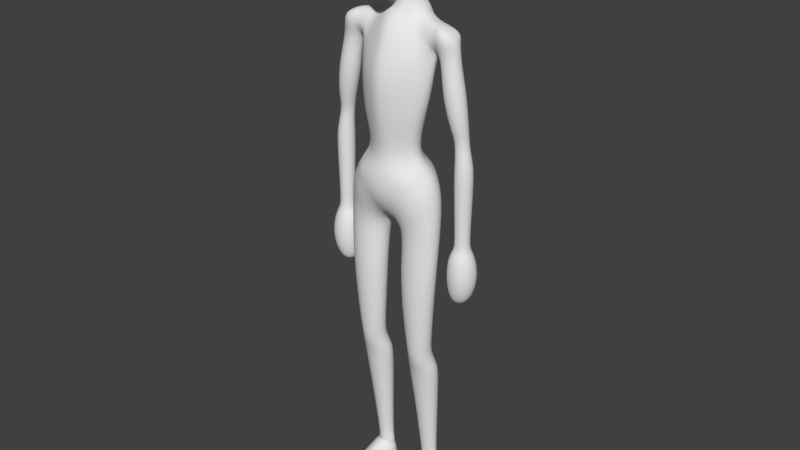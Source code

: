 # Source: human.blend  (saved by Blender 2.79.0; exported with 4.5.12 LTS)
import bpy
from mathutils import Matrix  # noqa: F401  (used for matrix-valued properties, if any)

bpy.ops.wm.read_factory_settings(use_empty=True)
scene = bpy.context.scene
scene.name = 'Scene'

# ---- collections
col_collection_1 = bpy.data.collections.new('Collection 1'); scene.collection.children.link(col_collection_1)

# ---- world
world_world = bpy.data.worlds.new('World'); scene.world = world_world
world_world.color = (0.05088, 0.05088, 0.05088)
world_world.use_sun_shadow = False
world_world.sun_shadow_jitter_overblur = 0.0
world_world.cycles.sampling_method = 'MANUAL'

# ---- meshes
me_cylinder = bpy.data.meshes.new('Cylinder')
me_cylinder.from_pydata([(0.0, 0.4573, 12.57), (0.0, 0.4941, 13.32), (-0.2996, 0.3644, 12.57), (-0.7178, -0.1693, 13.11), (-0.519, 0.1385, 12.56), (-0.6556, -0.5895, 13.11), (-0.5639, 0.191, 12.82), (-0.5098, -0.7624, 13.11), (-0.3255, 0.4752, 12.82), (0.0, -0.8578, 13.1), (0.0, 0.5793, 12.82), (0.0, 0.5681, 13.04), (0.0, -0.9, 12.83), (0.0, -0.7457, 13.4), (-0.4729, -0.8094, 12.84), (-0.4451, -0.6604, 13.4), (-0.6028, -0.6604, 12.82), (-0.6316, -0.4686, 13.38), (-0.6496, -0.1972, 12.82), (-0.6928, -0.1305, 13.37), (-0.3255, 0.4661, 13.04), (-0.5214, 0.1757, 13.32), (-0.5639, 0.2074, 13.04), (-0.301, 0.4088, 13.32), (0.0, -0.915, 12.6), (-0.4417, -0.8421, 12.6), (-0.5599, -0.703, 12.6), (-0.5743, -0.2251, 12.6), (0.0, 0.3291, 12.43), (-0.2571, 0.2477, 12.43), (-0.4453, 0.1139, 12.42), (0.0, -0.9122, 12.39), (-0.3844, -0.8342, 12.39), (-0.4941, -0.7037, 12.43), (-0.506, -0.2467, 12.43), (0.0, 0.2464, 12.29), (-0.19, 0.1825, 12.29), (-0.329, 0.06843, 12.3), (0.0, -0.8828, 12.16), (-0.3286, -0.8089, 12.19), (-0.4146, -0.6713, 12.23), (-0.3799, -0.2971, 12.24), (0.0, 0.2607, 12.21), (-0.1598, 0.2209, 12.21), (-0.2428, 0.1344, 12.21), (-0.293, -0.1583, 11.74), (-0.1824, -0.2023, 11.94), (-0.2545, -0.09306, 12.03), (-0.3043, -0.1345, 12.17), (0.0, 0.3172, 13.56), (0.0, -0.5633, 13.6), (-0.3285, -0.5064, 13.59), (-0.4762, -0.3206, 13.6), (-0.5249, -0.108, 13.6), (-0.3891, 0.1046, 13.56), (-0.2247, 0.2602, 13.56), (0.0, 0.1329, 13.71), (0.0, -0.2234, 13.71), (-0.1541, -0.1996, 13.71), (-0.2494, -0.1343, 13.71), (-0.288, -0.04526, 13.71), (-0.2494, 0.04383, 13.71), (-0.144, 0.1091, 13.71), (0.0, -0.0546, 13.75), (-0.1802, -0.05083, 13.74), (0.0, -0.833, 11.93), (-0.2359, -0.7699, 12.0), (-0.3171, -0.613, 12.1), (0.0, -0.6633, 11.84), (-0.1588, -0.5903, 11.94), (-0.2531, -0.4831, 12.06), (0.0, -0.4199, 11.83), (-0.1522, -0.3305, 11.92), (-0.2449, -0.3358, 12.01), (-0.3488, -0.3453, 12.14), (-0.312, -0.3371, 12.1), (-0.2902, -0.3055, 12.06), (-0.3156, -0.2405, 12.15), (0.0, 0.3323, 12.11), (-0.1598, 0.2935, 12.1), (-0.248, 0.2027, 12.08), (0.0, 0.3969, 12.0), (-0.1598, 0.3581, 11.99), (-0.2515, 0.2343, 11.96), (-0.2128, -0.05822, 11.94), (0.0, 0.4535, 11.88), (-0.2015, 0.3983, 11.86), (-0.3173, 0.2053, 11.8), (0.0, 0.5663, 11.37), (-0.2838, 0.4898, 11.42), (-0.5355, 0.3339, 11.48), (0.0, 0.4254, 10.72), (-0.3182, 0.3862, 10.73), (-0.646, 0.2777, 10.75), (0.0, 0.213, 9.944), (-0.2918, 0.1739, 9.937), (-0.5917, 0.05536, 9.937), (0.0, 0.103, 9.384), (-0.257, 0.0632, 9.391), (-0.4913, -0.03387, 9.376), (0.002194, 0.2697, 8.759), (-0.1529, 0.2299, 8.759), (-0.3303, 0.0984, 8.756), (0.002194, 0.3868, 8.465), (-0.1459, 0.3479, 8.457), (-0.3272, 0.1931, 8.439), (0.0, 0.5242, 8.159), (-0.31, 0.48, 8.194), (-0.5287, 0.3948, 8.224), (-0.4693, 0.1092, 11.64), (-0.325, -0.0727, 11.72), (-0.4779, -0.1027, 11.57), (-1.594, 0.1086, 9.179), (-1.568, 0.1023, 9.502), (-1.466, 0.1083, 9.162), (-1.402, 0.1019, 9.479), (-1.376, 0.01683, 9.149), (-1.285, -0.01697, 9.463), (-1.377, -0.1121, 9.149), (-1.285, -0.1847, 9.463), (-1.467, -0.2031, 9.162), (-1.403, -0.303, 9.479), (-1.595, -0.2028, 9.18), (-1.569, -0.3026, 9.502), (-1.685, -0.1114, 9.192), (-1.686, -0.1837, 9.518), (-1.685, 0.01761, 9.192), (-1.686, -0.01596, 9.518), (-1.48, 0.1212, 10.09), (-1.278, 0.1207, 10.06), (-1.136, -0.02341, 10.04), (-1.137, -0.2267, 10.04), (-1.28, -0.3701, 10.06), (-1.481, -0.3696, 10.09), (-1.623, -0.2255, 10.11), (-1.623, -0.02219, 10.11), (-1.368, 0.0987, 10.66), (-1.197, 0.09827, 10.64), (-1.077, -0.02415, 10.62), (-1.077, -0.1968, 10.62), (-1.198, -0.3187, 10.64), (-1.369, -0.3182, 10.66), (-1.49, -0.1958, 10.68), (-1.49, -0.02311, 10.68), (-1.304, 0.09762, 10.91), (-1.134, 0.09719, 10.89), (-1.005, -0.02459, 10.85), (-1.005, -0.1964, 10.85), (-1.135, -0.3176, 10.89), (-1.305, -0.3172, 10.91), (-1.464, -0.1954, 10.99), (-1.464, -0.02356, 10.99), (-1.426, -0.2069, 11.21), (-1.425, -0.03514, 11.21), (-1.257, -0.2069, 11.37), (-1.256, -0.03514, 11.37), (-0.9952, -0.1778, 11.46), (-0.9948, -0.005955, 11.46), (-0.7441, -0.1682, 11.46), (-0.7441, 0.05502, 11.46), (-1.113, 0.221, 11.11), (-1.304, 0.1883, 11.13), (-1.109, 0.2337, 11.32), (-1.296, 0.1183, 11.32), (-1.135, -0.4038, 11.16), (-1.305, -0.3823, 11.18), (-1.122, -0.354, 11.36), (-1.289, -0.301, 11.32), (0.0, 0.5277, 11.68), (-0.2112, 0.4576, 11.66), (-0.3916, 0.3651, 11.65), (-0.75, 0.2867, 11.38), (-0.9464, -0.02459, 10.88), (-0.9296, -0.2024, 10.87), (-0.8995, -0.02341, 10.75), (-0.9046, -0.1964, 10.76), (-0.898, -0.2635, 10.4), (-0.853, -0.06352, 10.41), (-0.8476, -0.2963, 9.941), (-0.8077, -0.09729, 9.955), (-0.7022, -0.3682, 9.362), (-0.6891, -0.1548, 9.367), (0.0, 0.2946, 10.33), (-0.3074, 0.2559, 10.34), (-0.6283, 0.1409, 10.35), (-0.7916, 0.2686, 11.08), (-0.9319, 0.1306, 10.89), (-0.5729, -0.3682, 8.761), (-0.5598, -0.1548, 8.766), (-0.6906, -0.3682, 8.519), (-0.6775, -0.1548, 8.524), (-0.8557, -0.3682, 8.327), (-0.8859, -0.05613, 8.298), (0.0, -0.3249, 11.69), (-0.2054, -0.2766, 11.71), (-0.3362, -0.2182, 11.54), (0.0, -0.4172, 11.52), (-0.2062, -0.3611, 11.53), (-0.3618, -0.3768, 11.36), (0.0, -0.5509, 11.39), (-0.2062, -0.4769, 11.37), (-0.4118, -0.4762, 11.16), (0.0, -0.6549, 11.19), (-0.2062, -0.5786, 11.18), (-0.5021, -0.6106, 10.76), (0.0, -0.7847, 10.84), (-0.2062, -0.7088, 10.84), (-0.5233, -0.6758, 10.39), (0.0, -0.8888, 10.42), (-0.2276, -0.8193, 10.41), (-0.5707, -0.2457, 11.34), (-0.6452, -0.3353, 11.15), (-0.7248, -0.4552, 10.79), (-0.7284, -0.4921, 10.37), (-0.5233, -0.68, 9.928), (0.0, -0.8951, 9.944), (-0.2276, -0.8248, 9.938), (-0.7284, -0.4955, 9.925), (-0.5233, -0.6269, 9.364), (0.0, -0.842, 9.379), (-0.2276, -0.7717, 9.374), (-0.6506, -0.5061, 9.359), (-0.3683, -0.5931, 8.822), (0.0, -0.7301, 8.797), (-0.2334, -0.6703, 8.805), (-0.5132, -0.4749, 8.813), (-0.3683, -0.6331, 8.482), (0.0, -0.7701, 8.457), (-0.2334, -0.7104, 8.465), (-0.5614, -0.5149, 8.506), (-0.5635, -0.7299, 8.206), (0.0, -0.8829, 8.136), (-0.3259, -0.851, 8.195), (-0.7039, -0.5661, 8.246), (-1.62, 0.1144, 8.948), (-1.487, 0.1141, 8.93), (-1.394, 0.01923, 8.917), (-1.394, -0.1146, 8.917), (-1.488, -0.2089, 8.93), (-1.62, -0.2086, 8.948), (-1.714, -0.1138, 8.961), (-1.714, 0.02003, 8.961), (-1.664, 0.1369, 8.703), (-1.512, 0.1365, 8.688), (-1.405, 0.02847, 8.678), (-1.406, -0.1239, 8.678), (-1.513, -0.2314, 8.689), (-1.665, -0.2311, 8.704), (-1.772, -0.123, 8.714), (-1.771, 0.02939, 8.714), (-1.7, 0.1688, 8.381), (-1.522, 0.1683, 8.363), (-1.397, 0.04159, 8.351), (-1.397, -0.1372, 8.351), (-1.523, -0.2633, 8.363), (-1.701, -0.2629, 8.381), (-1.827, -0.1361, 8.393), (-1.826, 0.04266, 8.393), (-1.675, 0.1173, 6.984), (-1.538, 0.117, 6.979), (-1.442, 0.02042, 6.975), (-1.443, -0.1158, 6.975), (-1.539, -0.2119, 6.979), (-1.675, -0.2115, 6.984), (-1.771, -0.115, 6.988), (-1.771, 0.02124, 6.988), (-1.689, 0.1261, 6.705), (-1.545, 0.1258, 6.7), (-1.444, 0.02404, 6.696), (-1.444, -0.1194, 6.696), (-1.546, -0.2207, 6.7), (-1.689, -0.2203, 6.705), (-1.791, -0.1186, 6.709), (-1.79, 0.0249, 6.709), (-0.3358, -0.2, 4.305), (-0.3928, -0.1698, 3.848), (-0.5294, -0.04557, 4.305), (-0.5535, 0.01259, 3.848), (-0.8022, -0.04636, 4.305), (-0.78, 0.01192, 3.848), (-0.4979, -0.005615, 5.786), (-0.2443, -0.2099, 5.75), (-0.392, -0.3517, 3.848), (-0.3348, -0.4191, 4.305), (-0.5516, -0.541, 3.791), (-0.527, -0.5746, 4.305), (-0.778, -0.5417, 3.791), (-0.7998, -0.5754, 4.305), (-0.9387, -0.3533, 3.848), (-0.9934, -0.421, 4.305), (-0.9396, -0.1714, 3.848), (-0.9944, -0.2019, 4.305), (-0.8551, -0.006669, 5.838), (-0.243, -0.4998, 5.75), (-0.4947, -0.7056, 5.786), (-0.852, -0.7066, 5.837), (-1.106, -0.5024, 5.874), (-1.107, -0.2124, 5.874), (-0.5054, 0.09734, 6.822), (-0.2511, -0.1084, 6.662), (-0.9219, 0.09628, 7.102), (-0.2499, -0.4004, 6.661), (-0.5023, -0.6077, 6.821), (-0.9188, -0.5881, 7.101), (-1.159, -0.403, 7.341), (-1.161, -0.111, 7.342), (-0.5187, 0.3056, 7.275), (-0.1956, -0.02129, 6.985), (-0.8052, 0.2741, 7.606), (-0.1943, -0.4852, 6.984), (-0.5155, -0.7262, 7.276), (-0.8022, -0.738, 7.614), (-1.061, -0.4781, 7.978), (-1.062, -0.03813, 7.98), (-0.2855, -0.01717, 3.51), (-0.5094, 0.1051, 3.575), (-0.8249, 0.1042, 3.575), (-0.2844, -0.2285, 3.469), (-0.5067, -0.4016, 3.407), (-0.8221, -0.4025, 3.407), (-1.046, -0.2307, 3.469), (-1.047, -0.01937, 3.51), (-0.3133, 0.05465, 3.135), (-0.5209, 0.2528, 3.196), (-0.8133, 0.252, 3.196), (-0.3123, -0.1665, 3.091), (-0.5183, -0.3316, 3.062), (-0.8107, -0.3325, 3.062), (-1.018, -0.1686, 3.09), (-1.019, 0.05261, 3.135), (-0.4952, 0.206, 0.8197), (-0.5919, 0.3072, 0.8508), (-0.7412, 0.3067, 0.8507), (-0.4946, 0.09298, 0.797), (-0.579, -0.01725, 0.7973), (-0.7511, -0.01774, 0.7972), (-0.8343, 0.09194, 0.7968), (-0.8349, 0.2049, 0.8195), (-0.4372, 0.2211, 0.5549), (-0.5919, 0.3249, 0.5691), (-0.7413, 0.3245, 0.5691), (-0.4366, 0.1067, 0.5542), (-0.5906, -0.003996, 0.6284), (-0.7399, -0.004432, 0.6284), (-0.8993, 0.1056, 0.5629), (-0.8999, 0.22, 0.5636), (-0.4374, -0.4129, 0.3412), (-0.608, -0.5206, 0.4301), (-0.7642, -0.5211, 0.4301), (-0.9177, -0.406, 0.3616), (-0.4355, -0.6885, 0.2187), (-0.6095, -0.7827, 0.2979), (-0.7947, -0.7758, 0.2994), (-0.9345, -0.729, 0.2224), (-0.3827, -0.9139, 0.1802), (-0.5891, -0.9849, 0.1775), (-0.7796, -1.009, 0.1907), (-0.9395, -0.9411, 0.1499), (-0.3671, -0.9346, 0.04212), (-0.581, -1.018, 0.03781), (-0.7947, -1.033, 0.0347), (-0.943, -0.9079, 0.03001), (-0.6094, 0.3206, 0.3224), (-0.7655, 0.3201, 0.3224), (-0.9313, 0.2109, 0.3167), (-0.6094, 0.4249, 0.1522), (-0.7655, 0.4244, 0.1522), (-0.9731, 0.2363, 0.1505), (-0.6094, 0.4152, 0.0428), (-0.7655, 0.4147, 0.04281), (-1.004, 0.2266, 0.04719), (-0.288, -0.7103, 0.1881), (-0.2723, -0.731, 0.04999), (-0.2622, -0.3891, 0.2065), (-0.2466, -0.4098, 0.06844), (-0.2716, -0.09177, 0.197), (-0.2559, -0.1125, 0.0589), (-0.3591, 0.2624, 0.1667), (-0.3434, 0.2393, 0.04992), (-1.022, -0.06372, 0.1985), (-1.022, -0.07343, 0.0891), (-1.05, -0.3528, 0.2048), (-1.019, -0.3625, 0.08932), (-1.058, -0.6568, 0.1901), (-1.058, -0.6665, 0.08065), (-0.7068, -0.737, 8.024), (-0.2987, -0.8597, 7.685), (0.0, -0.5568, 7.137), (0.0, -0.06597, 7.123), (0.0, -0.8886, 7.676), (-0.2031, 0.4552, 7.442), (-0.4819, 0.5303, 7.845), (0.0, 0.5679, 7.829), (0.0, 0.4012, 7.483), (-0.7799, -0.2965, 11.33), (-0.803, -0.3472, 11.1), (-0.9647, -0.3045, 11.33), (-0.9918, -0.3447, 11.12), (-1.721, 0.2355, 6.55), (-1.487, 0.2349, 6.542), (-1.323, 0.06901, 6.535), (-1.323, -0.165, 6.535), (-1.489, -0.33, 6.542), (-1.723, -0.3294, 6.55), (-1.888, -0.1636, 6.556), (-1.887, 0.07042, 6.556), (-1.775, 0.3026, 6.137), (-1.485, 0.3018, 6.126), (-1.281, 0.09661, 6.118), (-1.282, -0.1929, 6.118), (-1.487, -0.3971, 6.126), (-1.776, -0.3964, 6.137), (-1.98, -0.1912, 6.145), (-1.98, 0.09835, 6.144), (-1.736, 0.2523, 5.72), (-1.488, 0.2517, 5.718), (-1.313, 0.07595, 5.716), (-1.314, -0.172, 5.716), (-1.49, -0.3469, 5.718), (-1.738, -0.3462, 5.72), (-1.912, -0.1705, 5.721), (-1.912, 0.07744, 5.721), (-1.659, 0.139, 5.472), (-1.505, 0.1386, 5.471), (-1.396, 0.02934, 5.47), (-1.397, -0.1248, 5.47), (-1.506, -0.2335, 5.471), (-1.66, -0.2331, 5.472), (-1.769, -0.1239, 5.473), (-1.768, 0.03026, 5.473), (-1.608, 0.02429, 5.413), (-1.549, 0.02414, 5.412), (-1.507, -0.01784, 5.412), (-1.507, -0.07706, 5.412), (-1.549, -0.1188, 5.412), (-1.608, -0.1187, 5.413), (-1.65, -0.07671, 5.413), (-1.65, -0.01748, 5.413)], [], [(10, 0, 2, 8), (22, 6, 18, 3), (11, 10, 8, 20), (5, 16, 14, 7), (20, 8, 6, 22), (3, 18, 16, 5), (19, 3, 5, 17), (23, 20, 22, 21), (17, 5, 7, 15), (21, 22, 3, 19), (1, 11, 20, 23), (15, 7, 9, 13), (7, 14, 12, 9), (18, 27, 26, 16), (16, 26, 25, 14), (8, 2, 4, 6), (6, 4, 27, 18), (14, 25, 24, 12), (27, 34, 33, 26), (4, 30, 34, 27), (2, 29, 30, 4), (25, 32, 31, 24), (26, 33, 32, 25), (0, 28, 29, 2), (34, 41, 40, 33), (29, 36, 37, 30), (32, 39, 38, 31), (30, 37, 41, 34), (28, 35, 36, 29), (33, 40, 39, 32), (36, 43, 44, 37), (37, 44, 48, 41), (35, 42, 43, 36), (39, 66, 65, 38), (40, 67, 66, 39), (23, 55, 49, 1), (13, 50, 51, 15), (19, 53, 54, 21), (15, 51, 52, 17), (21, 54, 55, 23), (17, 52, 53, 19), (54, 61, 62, 55), (52, 59, 60, 53), (50, 57, 58, 51), (55, 62, 56, 49), (53, 60, 61, 54), (51, 58, 59, 52), (57, 63, 64, 58), (58, 64, 60, 59), (60, 64, 62, 61), (56, 62, 64, 63), (66, 69, 68, 65), (67, 70, 69, 66), (69, 72, 71, 68), (40, 41, 74, 67), (75, 76, 73, 70), (70, 73, 72, 69), (67, 74, 75, 70), (72, 46, 45, 194), (47, 46, 73, 76), (72, 73, 46), (47, 76, 77, 48), (48, 77, 41), (76, 75, 77), (74, 77, 75), (41, 77, 74), (42, 78, 79, 43), (43, 79, 80, 44), (78, 81, 82, 79), (79, 82, 83, 80), (44, 80, 47, 48), (80, 83, 84, 47), (71, 72, 194, 193), (47, 84, 46), (82, 81, 85, 86), (83, 82, 86, 87), (86, 85, 168, 169), (87, 86, 169, 170), (89, 88, 91, 92), (90, 89, 92, 93), (92, 91, 182, 183), (93, 92, 183, 184), (95, 94, 97, 98), (96, 95, 98, 99), (98, 97, 100, 101), (99, 98, 101, 102), (101, 100, 103, 104), (102, 101, 104, 105), (104, 103, 106, 107), (105, 104, 107, 108), (84, 83, 87, 110), (110, 87, 109, 111), (112, 113, 115, 114), (114, 115, 117, 116), (116, 117, 119, 118), (118, 119, 121, 120), (120, 121, 123, 122), (122, 123, 125, 124), (119, 117, 130, 131), (124, 125, 127, 126), (126, 127, 113, 112), (124, 126, 241, 240), (135, 134, 142, 143), (125, 123, 133, 134), (121, 119, 131, 132), (127, 125, 134, 135), (117, 115, 129, 130), (123, 121, 132, 133), (113, 127, 135, 128), (115, 113, 128, 129), (138, 137, 145, 146), (133, 132, 140, 141), (131, 130, 138, 139), (129, 128, 136, 137), (128, 135, 143, 136), (134, 133, 141, 142), (132, 131, 139, 140), (130, 129, 137, 138), (153, 155, 163), (143, 142, 150, 151), (141, 140, 148, 149), (139, 138, 146, 147), (137, 136, 144, 145), (136, 143, 151, 144), (142, 141, 149, 150), (140, 139, 147, 148), (151, 150, 152, 153), (153, 152, 154, 155), (155, 154, 156, 157), (157, 156, 158, 159), (159, 158, 111, 109), (145, 144, 161, 160), (160, 161, 163, 162), (149, 148, 164, 165), (165, 164, 166, 167), (155, 157, 162, 163), (156, 154, 167, 166), (152, 165, 167, 154), (152, 150, 149, 165), (161, 144, 151, 153), (169, 168, 88, 89), (170, 169, 89, 90), (171, 162, 157, 159), (159, 109, 90, 171), (90, 109, 87, 170), (147, 146, 172, 173), (173, 172, 174, 175), (175, 174, 177, 176), (176, 177, 179, 178), (178, 179, 181, 180), (183, 182, 94, 95), (184, 183, 95, 96), (177, 174, 93, 184), (96, 179, 177, 184), (99, 181, 179, 96), (160, 162, 171, 185), (160, 185, 186, 145), (172, 146, 145, 186), (93, 186, 185), (174, 172, 186, 93), (93, 185, 171, 90), (180, 181, 188, 187), (187, 188, 190, 189), (189, 190, 192, 191), (105, 190, 188, 102), (102, 188, 181, 99), (108, 192, 190, 105), (46, 84, 110, 45), (193, 194, 197, 196), (194, 45, 195, 197), (111, 195, 45, 110), (196, 197, 200, 199), (197, 195, 198, 200), (199, 200, 203, 202), (200, 198, 201, 203), (202, 203, 206, 205), (203, 201, 204, 206), (205, 206, 209, 208), (206, 204, 207, 209), (201, 198, 210, 211), (111, 210, 198, 195), (204, 201, 211, 212), (207, 204, 212, 213), (207, 213, 217, 214), (208, 209, 216, 215), (209, 207, 214, 216), (214, 217, 221, 218), (215, 216, 220, 219), (216, 214, 218, 220), (218, 221, 225, 222), (219, 220, 224, 223), (220, 218, 222, 224), (222, 225, 229, 226), (223, 224, 228, 227), (224, 222, 226, 228), (226, 229, 233, 230), (227, 228, 232, 231), (228, 226, 230, 232), (187, 225, 221, 180), (189, 229, 225, 187), (191, 233, 229, 189), (241, 234, 242, 249), (114, 116, 236, 235), (120, 122, 239, 238), (126, 112, 234, 241), (112, 114, 235, 234), (116, 118, 237, 236), (122, 124, 240, 239), (118, 120, 238, 237), (244, 245, 253, 252), (239, 240, 248, 247), (237, 238, 246, 245), (235, 236, 244, 243), (240, 241, 249, 248), (238, 239, 247, 246), (236, 237, 245, 244), (234, 235, 243, 242), (256, 257, 265, 264), (242, 243, 251, 250), (249, 242, 250, 257), (247, 248, 256, 255), (245, 246, 254, 253), (243, 244, 252, 251), (248, 249, 257, 256), (246, 247, 255, 254), (261, 262, 270, 269), (254, 255, 263, 262), (252, 253, 261, 260), (250, 251, 259, 258), (257, 250, 258, 265), (255, 256, 264, 263), (253, 254, 262, 261), (251, 252, 260, 259), (192, 108, 308, 313), (259, 260, 268, 267), (264, 265, 273, 272), (262, 263, 271, 270), (260, 261, 269, 268), (258, 259, 267, 266), (265, 258, 266, 273), (263, 264, 272, 271), (293, 281, 299, 301), (297, 296, 304, 305), (285, 283, 293, 294), (278, 291, 297, 292), (277, 276, 274, 275), (279, 278, 276, 277), (283, 274, 281, 293), (294, 293, 301, 302), (275, 274, 283, 282), (289, 287, 295, 296), (281, 280, 298, 299), (282, 283, 285, 284), (274, 276, 280, 281), (295, 294, 302, 303), (284, 285, 287, 286), (276, 278, 292, 280), (298, 300, 308, 306), (286, 287, 289, 288), (296, 295, 303, 304), (284, 286, 319, 318), (288, 289, 291, 290), (291, 289, 296, 297), (280, 292, 300, 298), (290, 291, 278, 279), (287, 285, 294, 295), (292, 297, 305, 300), (191, 192, 313, 312), (302, 301, 309, 310), (305, 304, 312, 313), (304, 303, 311, 312), (299, 298, 306, 307), (301, 299, 307, 309), (303, 302, 310, 311), (300, 305, 313, 308), (321, 316, 324, 329), (279, 277, 315, 316), (286, 288, 320, 319), (290, 279, 316, 321), (275, 282, 317, 314), (288, 290, 321, 320), (277, 275, 314, 315), (282, 284, 318, 317), (326, 327, 335, 334), (319, 320, 328, 327), (317, 318, 326, 325), (315, 314, 322, 323), (320, 321, 329, 328), (318, 319, 327, 326), (314, 317, 325, 322), (316, 315, 323, 324), (336, 337, 345, 344), (322, 325, 333, 330), (324, 323, 331, 332), (329, 324, 332, 337), (327, 328, 336, 335), (325, 326, 334, 333), (323, 322, 330, 331), (328, 329, 337, 336), (340, 339, 338, 341, 342, 343, 344, 345), (334, 335, 343, 342), (330, 333, 341, 338), (332, 331, 339, 340), (337, 332, 340, 345), (335, 336, 344, 343), (333, 334, 342, 341), (331, 330, 338, 339), (343, 344, 349, 348), (342, 343, 348, 347), (341, 342, 347, 346), (348, 349, 353, 352), (347, 348, 352, 351), (346, 347, 351, 350), (352, 353, 357, 356), (351, 352, 356, 355), (350, 351, 355, 354), (356, 357, 361, 360), (355, 356, 360, 359), (354, 355, 359, 358), (345, 340, 363, 364), (340, 339, 362, 363), (364, 363, 366, 367), (363, 362, 365, 366), (367, 366, 369, 370), (366, 365, 368, 369), (354, 358, 372, 371), (371, 372, 374, 373), (373, 374, 376, 375), (354, 371, 350), (373, 346, 350, 371), (346, 373, 375, 341), (375, 376, 378, 377), (377, 338, 341, 375), (377, 365, 362), (377, 362, 338), (362, 339, 338), (365, 377, 378, 368), (367, 370, 380, 379), (379, 380, 382, 381), (381, 382, 384, 383), (367, 379, 364), (379, 344, 364), (364, 344, 345), (344, 379, 381, 349), (349, 381, 383, 353), (357, 353, 383), (357, 383, 384, 361), (372, 384, 382, 374), (372, 358, 361, 384), (358, 359, 360, 361), (374, 382, 380, 376), (376, 380, 370, 378), (369, 368, 378, 370), (307, 388, 387, 309), (309, 387, 386, 310), (310, 386, 385, 311), (311, 385, 191, 312), (385, 230, 233), (233, 191, 385), (232, 230, 385, 386), (231, 232, 386, 389), (387, 389, 386), (107, 391, 108), (108, 391, 308), (308, 391, 390, 306), (306, 390, 388, 307), (392, 391, 107, 106), (390, 393, 388), (390, 391, 392, 393), (180, 221, 217, 178), (178, 217, 213, 176), (176, 213, 212, 175), (161, 153, 163), (211, 210, 394, 395), (394, 210, 158), (111, 158, 210), (175, 212, 395, 173), (212, 211, 395), (395, 394, 396, 397), (164, 397, 396, 166), (166, 396, 156), (156, 396, 394, 158), (173, 397, 147), (395, 397, 173), (147, 397, 164, 148), (273, 266, 398, 405), (271, 272, 404, 403), (269, 270, 402, 401), (267, 268, 400, 399), (272, 273, 405, 404), (270, 271, 403, 402), (268, 269, 401, 400), (266, 267, 399, 398), (399, 400, 408, 407), (404, 405, 413, 412), (402, 403, 411, 410), (400, 401, 409, 408), (398, 399, 407, 406), (405, 398, 406, 413), (403, 404, 412, 411), (401, 402, 410, 409), (413, 406, 414, 421), (411, 412, 420, 419), (409, 410, 418, 417), (407, 408, 416, 415), (412, 413, 421, 420), (410, 411, 419, 418), (408, 409, 417, 416), (406, 407, 415, 414), (416, 417, 425, 424), (414, 415, 423, 422), (421, 414, 422, 429), (419, 420, 428, 427), (417, 418, 426, 425), (415, 416, 424, 423), (420, 421, 429, 428), (418, 419, 427, 426), (428, 429, 437, 436), (426, 427, 435, 434), (424, 425, 433, 432), (422, 423, 431, 430), (429, 422, 430, 437), (427, 428, 436, 435), (425, 426, 434, 433), (423, 424, 432, 431)])
me_cylinder.polygons.foreach_set('use_smooth', [True] * 425)
me_cylinder.use_remesh_preserve_volume = False
me_cylinder.use_remesh_preserve_attributes = False
me_cylinder.use_mirror_vertex_groups = False
me_cylinder.update()
arm_armature = bpy.data.armatures.new('Armature')  # bones are not reproduced

# ---- objects
ob_armature = bpy.data.objects.new('Armature', arm_armature)
ob_cylinder = bpy.data.objects.new('Cylinder', me_cylinder)

# ---- transforms, parenting, visibility, modifiers, constraints
ob_armature.location = (0.0, 0.0, 0.0)
ob_armature.lineart.crease_threshold = 0.0
ob_cylinder.parent = ob_armature
ob_cylinder.location = (0.0, 0.0, 0.0)
ob_cylinder.scale = (0.1437, 0.1437, 0.1437)
ob_cylinder.lineart.crease_threshold = 0.0
_vg = ob_cylinder.vertex_groups.new(name='root')
for _i, _w in zip([97, 100, 101, 102, 103, 104, 105, 106, 107], [0.03877, 0.9579, 0.2645, 0.07369, 0.1902, 0.09966, 0.001574, 0.0568, 0.01787]): _vg.add([_i], _w, 'REPLACE')
_vg = ob_cylinder.vertex_groups.new(name='pelvis')
for _i, _w in zip([91, 92, 93, 94, 95, 96, 97, 98, 99, 101, 102, 172, 173, 174, 175, 176, 177, 178, 179, 180, 181, 182, 183, 184, 187, 188, 189, 190, 201, 202, 203, 204, 205, 206, 207, 208, 209, 212, 213, 214, 215, 216, 217, 218, 219, 220, 221, 222, 223, 224, 225, 226, 227, 228, 229, 231, 232], [0.01689, 0.01455, 0.034, 0.8506, 0.834, 0.7536, 0.9279, 0.9022, 0.8217, 0.03284, 0.08431, 0.00654, 0.00883, 0.07781, 0.08282, 0.2275, 0.2136, 0.6975, 0.7063, 0.7523, 0.7776, 0.1671, 0.1666, 0.2065, 0.1711, 0.1458, 0.05008, 0.0236, 0.008514, 0.02952, 0.01202, 0.09282, 0.1003, 0.09094, 0.2426, 0.2541, 0.2398, 0.07734, 0.2433, 0.7042, 0.665, 0.6927, 0.7027, 0.726, 0.685, 0.7099, 0.7378, 0.2011, 0.2233, 0.2058, 0.192, 0.06585, 0.07946, 0.07161, 0.05918, 0.01012, 0.003013]): _vg.add([_i], _w, 'REPLACE')
_vg = ob_cylinder.vertex_groups.new(name='middle_spine')
for _i, _w in zip([88, 89, 91, 92, 93, 94, 95, 96, 99, 145, 146, 147, 172, 173, 174, 175, 176, 177, 178, 179, 180, 181, 182, 183, 184, 185, 186, 193, 194, 195, 196, 197, 198, 199, 200, 201, 202, 203, 204, 205, 206, 207, 208, 209, 210, 211, 212, 213, 214, 215, 216, 217, 218, 219, 220, 221, 394, 395, 397], [0.1433, 0.09539, 0.7763, 0.7271, 0.3189, 0.1279, 0.1335, 0.1728, 0.01108, 0.004612, 0.05598, 0.05192, 0.1403, 0.1519, 0.3679, 0.4073, 0.5544, 0.5576, 0.1989, 0.1958, 0.04992, 0.03771, 0.7814, 0.7602, 0.6168, 0.0933, 0.1245, 0.04195, 0.01049, 0.03554, 0.1025, 0.07719, 0.133, 0.2029, 0.1798, 0.3953, 0.371, 0.3997, 0.6124, 0.6125, 0.6341, 0.6176, 0.6048, 0.6281, 0.04255, 0.1936, 0.4938, 0.5818, 0.1961, 0.2225, 0.2052, 0.1941, 0.05577, 0.06999, 0.06126, 0.05302, 0.005111, 0.1149, 0.0243]): _vg.add([_i], _w, 'REPLACE')
_vg = ob_cylinder.vertex_groups.new(name='shoulders')
for _i, _w in zip([45, 71, 72, 81, 85, 86, 88, 89, 91, 168, 169, 170, 193, 194, 195, 196, 197, 198, 199, 200, 201, 202, 203, 204, 205, 206, 208, 209, 211], [0.002004, 0.04392, 0.0002243, 0.02005, 0.07706, 0.02617, 0.3874, 0.1101, 0.05202, 0.2277, 0.07652, 0.009306, 0.09562, 0.05333, 0.04742, 0.233, 0.128, 0.1025, 0.3126, 0.2812, 0.1122, 0.2946, 0.2664, 0.04654, 0.1117, 0.09301, 0.02472, 0.01115, 0.02858]): _vg.add([_i], _w, 'REPLACE')
_vg = ob_cylinder.vertex_groups.new(name='neck')
for _i, _w in zip([0, 2, 4, 5, 6, 7, 8, 9, 10, 12, 14, 16, 18, 24, 25, 26, 27, 28, 29, 30, 31, 32, 33, 34, 35, 36, 37, 38, 39, 40, 41, 42, 43, 44, 45, 46, 47, 48, 65, 66, 67, 68, 69, 70, 71, 72, 73, 74, 75, 76, 77, 78, 79, 80, 81, 82, 83, 84, 85, 86, 87, 88, 89, 109, 110, 111, 168, 169, 170, 193, 194, 195, 196, 197, 198, 199, 200, 202, 203], [0.08077, 0.06119, 0.05501, 0.002161, 0.003866, 0.01533, 0.008828, 0.0357, 0.03018, 0.07428, 0.05947, 0.04988, 0.02108, 0.1194, 0.1011, 0.08703, 0.06839, 0.159, 0.1222, 0.1027, 0.1861, 0.1663, 0.1418, 0.1246, 0.3108, 0.2496, 0.1959, 0.2919, 0.2802, 0.2343, 0.2559, 0.5532, 0.5553, 0.3321, 0.2809, 0.5977, 0.6484, 0.4302, 0.344, 0.3376, 0.3162, 0.3653, 0.3571, 0.3476, 0.4754, 0.5275, 0.4196, 0.3396, 0.3737, 0.4098, 0.3777, 0.6872, 0.7079, 0.6588, 0.7044, 0.7216, 0.6762, 0.6709, 0.6195, 0.597, 0.2244, 0.05869, 0.02487, 0.01827, 0.2207, 0.01555, 0.3141, 0.1944, 0.1134, 0.4164, 0.4225, 0.1034, 0.2092, 0.173, 0.05438, 0.102, 0.08462, 0.0376, 0.01869]): _vg.add([_i], _w, 'REPLACE')
_vg = ob_cylinder.vertex_groups.new(name='head')
for _i, _w in zip([0, 1, 2, 3, 4, 5, 6, 7, 8, 9, 10, 11, 12, 13, 14, 15, 16, 17, 18, 19, 20, 21, 22, 23, 24, 25, 26, 27, 28, 29, 30, 31, 32, 33, 34, 35, 36, 37, 38, 39, 40, 41, 42, 43, 44, 45, 46, 47, 48, 49, 50, 51, 52, 53, 54, 55, 56, 57, 58, 59, 60, 61, 62, 63, 64, 65, 66, 67, 68, 69, 70, 71, 72, 73, 74, 75, 76, 77, 78, 79, 80, 81, 82, 83, 84, 85, 86, 87, 110, 193, 194, 195, 196, 197, 199, 200], [0.9114, 0.9902, 0.9328, 0.9803, 0.9391, 0.9707, 0.9702, 0.9632, 0.9677, 0.9517, 0.956, 0.9776, 0.9162, 0.9739, 0.933, 0.9801, 0.9438, 0.9845, 0.9603, 0.9897, 0.9837, 0.9926, 0.9849, 0.9927, 0.8653, 0.8863, 0.9018, 0.9236, 0.8257, 0.866, 0.8864, 0.7898, 0.8133, 0.8396, 0.8607, 0.6595, 0.7268, 0.7833, 0.6693, 0.687, 0.7338, 0.7142, 0.3924, 0.3985, 0.6263, 0.07402, 0.2034, 0.2514, 0.5319, 0.9964, 0.9867, 0.9895, 0.992, 0.9945, 0.9964, 0.9971, 0.9989, 0.9956, 0.9961, 0.9959, 0.9972, 0.9978, 0.9986, 0.9997, 0.9981, 0.5904, 0.606, 0.6333, 0.5183, 0.54, 0.5745, 0.2774, 0.2808, 0.4614, 0.6161, 0.5661, 0.5124, 0.5766, 0.208, 0.1959, 0.2427, 0.1072, 0.09469, 0.09748, 0.113, 0.04937, 0.03183, 0.00699, 0.03467, 0.1462, 0.1135, 0.006882, 0.06969, 0.05173, 0.01616, 0.002637]): _vg.add([_i], _w, 'REPLACE')
_vg = ob_cylinder.vertex_groups.new(name='shoulder_r')
for _i, _w in zip([38, 42, 43, 44, 45, 46, 47, 48, 65, 66, 67, 68, 69, 70, 71, 72, 73, 74, 75, 76, 77, 78, 79, 80, 81, 82, 83, 84, 85, 86, 87, 88, 89, 90, 91, 92, 93, 96, 109, 110, 111, 144, 145, 146, 147, 148, 149, 150, 151, 152, 153, 154, 155, 156, 157, 158, 159, 160, 161, 162, 163, 164, 165, 166, 167, 168, 169, 170, 171, 172, 173, 174, 175, 176, 177, 178, 179, 182, 183, 184, 185, 186, 193, 194, 195, 196, 197, 198, 199, 200, 201, 202, 203, 204, 205, 206, 207, 208, 209, 210, 211, 212, 213, 214, 217, 394, 395, 396, 397], [0.0076, 0.02309, 0.01895, 0.01994, 0.5967, 0.1769, 0.09131, 0.01681, 0.04638, 0.03456, 0.02856, 0.08432, 0.0768, 0.06158, 0.1734, 0.1507, 0.09839, 0.0225, 0.04899, 0.06558, 0.02716, 0.06651, 0.06816, 0.08355, 0.1111, 0.1221, 0.196, 0.2022, 0.1775, 0.221, 0.6935, 0.3619, 0.7017, 0.9171, 0.1142, 0.1869, 0.5406, 0.01111, 0.945, 0.7118, 0.9396, 0.09169, 0.1874, 0.1844, 0.1763, 0.07699, 0.02502, 0.06302, 0.07674, 0.4614, 0.4949, 0.8252, 0.866, 0.9677, 0.9695, 0.9804, 0.9877, 0.7229, 0.3705, 0.8923, 0.7526, 0.5043, 0.2474, 0.8086, 0.5923, 0.3141, 0.3444, 0.7321, 0.9504, 0.4023, 0.436, 0.3349, 0.2881, 0.1249, 0.1352, 0.02588, 0.02812, 0.01602, 0.05129, 0.1253, 0.7886, 0.5935, 0.2889, 0.375, 0.7694, 0.3712, 0.559, 0.6738, 0.3218, 0.4046, 0.4061, 0.2231, 0.2434, 0.1919, 0.1309, 0.1387, 0.07601, 0.06183, 0.06186, 0.8981, 0.6834, 0.3062, 0.1026, 0.003482, 0.0153, 0.9339, 0.7327, 0.9225, 0.7469]): _vg.add([_i], _w, 'REPLACE')
_vg = ob_cylinder.vertex_groups.new(name='upper_arm_r')
for _i, _w in zip([93, 112, 113, 114, 115, 116, 117, 118, 119, 120, 121, 122, 123, 124, 125, 126, 127, 128, 129, 130, 131, 132, 133, 134, 135, 136, 137, 138, 139, 140, 141, 142, 143, 144, 145, 146, 147, 148, 149, 150, 151, 152, 153, 154, 155, 156, 157, 160, 161, 162, 163, 164, 165, 166, 167, 172, 173, 174, 175, 176, 177, 184, 185, 186, 204, 211, 212, 213, 234, 235, 236, 237, 238, 239, 240, 241, 242, 243, 244, 245, 246, 247, 248, 249, 394, 395, 396, 397], [0.08387, 0.9916, 0.9996, 0.9882, 0.9993, 0.9875, 0.9993, 0.9898, 0.9995, 0.9938, 0.9997, 0.9971, 0.9998, 0.9979, 0.9999, 0.9957, 0.9998, 0.9995, 0.9992, 0.999, 0.9992, 0.9996, 0.9998, 0.9998, 0.9997, 0.9896, 0.9814, 0.9758, 0.9813, 0.9921, 0.9965, 0.9957, 0.9935, 0.9009, 0.7791, 0.7461, 0.7588, 0.9103, 0.9603, 0.9361, 0.9214, 0.5381, 0.5037, 0.1737, 0.1322, 0.006254, 0.004045, 0.2467, 0.6214, 0.09628, 0.243, 0.4892, 0.7509, 0.1871, 0.4064, 0.4237, 0.374, 0.2078, 0.2052, 0.07047, 0.07603, 0.02484, 0.09809, 0.2549, 0.02203, 0.04764, 0.08829, 0.03175, 0.9047, 0.8817, 0.8747, 0.8859, 0.9132, 0.9466, 0.96, 0.9372, 0.07352, 0.08447, 0.08613, 0.07763, 0.06274, 0.04656, 0.04092, 0.05725, 0.0002418, 0.118, 0.06359, 0.2054]): _vg.add([_i], _w, 'REPLACE')
_vg = ob_cylinder.vertex_groups.new(name='lower_arm_r')
for _i, _w in zip([234, 235, 236, 237, 238, 239, 240, 241, 242, 243, 244, 245, 246, 247, 248, 249, 250, 251, 252, 253, 254, 255, 256, 257, 258, 259, 260, 261, 262, 263, 264, 265, 266, 267, 268, 269, 270, 271, 272, 273, 398, 402, 403, 404, 405], [0.09525, 0.1183, 0.1253, 0.1141, 0.08681, 0.05337, 0.03003, 0.06283, 0.9265, 0.9155, 0.9139, 0.9224, 0.9373, 0.9517, 0.9545, 0.9427, 0.9977, 0.9972, 0.9973, 0.9979, 0.9985, 0.9988, 0.9988, 0.9984, 0.9834, 0.9772, 0.9755, 0.9782, 0.9853, 0.9943, 0.9963, 0.9935, 0.2181, 0.095, 0.06944, 0.08612, 0.2001, 0.7694, 0.8585, 0.7546, 0.03903, 0.03485, 0.1015, 0.1211, 0.1058]): _vg.add([_i], _w, 'REPLACE')
_vg = ob_cylinder.vertex_groups.new(name='hand_r')
for _i, _w in zip([266, 267, 268, 269, 270, 271, 272, 273, 398, 399, 400, 401, 402, 403, 404, 405, 406, 407, 408, 409, 410, 411, 412, 413, 414, 415, 416, 417, 418, 419, 420, 421, 422, 423, 424, 425, 426, 427, 428, 429, 430, 431, 432, 433, 434, 435, 436, 437], [0.7819, 0.905, 0.9306, 0.9139, 0.7999, 0.2306, 0.1415, 0.2454, 0.9555, 0.979, 0.9848, 0.98, 0.9576, 0.8985, 0.8789, 0.8942, 0.9933, 0.9965, 0.9975, 0.9966, 0.9935, 0.9877, 0.9853, 0.9873, 0.9991, 0.9995, 0.9996, 0.9995, 0.9991, 0.9985, 0.9983, 0.9985, 0.9999, 0.9999, 0.9999, 0.9999, 0.9998, 0.9998, 0.9998, 0.9998, 1.0, 1.0, 0.9999, 0.9999, 0.9999, 0.9999, 0.9999, 0.9999]): _vg.add([_i], _w, 'REPLACE')
_vg = ob_cylinder.vertex_groups.new(name='shoulder_l')
for _i, _w in zip([81, 82, 85, 86, 87, 88, 89, 168, 169, 170], [0.0254, 0.02449, 0.067, 0.09549, 0.02223, 0.02437, 0.04095, 0.1097, 0.352, 0.09713]): _vg.add([_i], _w, 'REPLACE')
_vg = ob_cylinder.vertex_groups.new(name='upper_arm_l')
_vg = ob_cylinder.vertex_groups.new(name='lower_arm_l')
_vg = ob_cylinder.vertex_groups.new(name='hand_l')
_vg = ob_cylinder.vertex_groups.new(name='hip_r')
for _i, _w in zip([96, 98, 99, 100, 101, 102, 103, 104, 105, 106, 107, 108, 178, 179, 180, 181, 187, 188, 189, 190, 191, 192, 214, 215, 216, 217, 218, 219, 220, 221, 222, 223, 224, 225, 226, 227, 228, 229, 230, 231, 232, 233, 300, 303, 304, 305, 306, 307, 308, 309, 310, 311, 312, 313, 385, 386, 387, 388, 389, 390, 391, 392, 393], [0.005528, 0.0653, 0.1327, 0.01861, 0.6894, 0.8344, 0.6248, 0.8205, 0.9429, 0.8436, 0.9025, 0.9445, 0.03182, 0.02013, 0.1743, 0.1591, 0.7831, 0.8089, 0.9165, 0.9358, 0.9478, 0.9541, 0.0505, 0.05815, 0.05307, 0.04508, 0.1861, 0.1889, 0.1854, 0.1823, 0.719, 0.5611, 0.6668, 0.7518, 0.8549, 0.6983, 0.8009, 0.8911, 0.8844, 0.8054, 0.8487, 0.9135, 0.05248, 0.02622, 0.07569, 0.0844, 0.3151, 0.1577, 0.8151, 0.1307, 0.1998, 0.5108, 0.8175, 0.8784, 0.846, 0.7077, 0.4359, 0.4237, 0.714, 0.684, 0.8863, 0.8427, 0.7163]): _vg.add([_i], _w, 'REPLACE')
_vg = ob_cylinder.vertex_groups.new(name='upper_leg_r')
for _i, _w in zip([106, 107, 108, 191, 192, 226, 227, 228, 230, 231, 232, 233, 274, 275, 276, 277, 278, 279, 280, 281, 282, 283, 284, 285, 286, 287, 288, 289, 290, 291, 292, 293, 294, 295, 296, 297, 298, 299, 300, 301, 302, 303, 304, 305, 306, 307, 308, 309, 310, 311, 312, 313, 314, 315, 316, 317, 318, 319, 320, 321, 385, 386, 387, 388, 389, 390, 391, 392, 393], [0.05061, 0.02272, 0.01829, 0.008254, 0.006981, 0.007001, 0.03761, 0.0212, 0.06843, 0.1089, 0.08688, 0.04974, 0.9967, 0.918, 0.9985, 0.9314, 0.9986, 0.93, 1.0, 0.9999, 0.9168, 0.996, 0.9098, 0.9957, 0.911, 0.9959, 0.9162, 0.9966, 0.9143, 0.9973, 0.9995, 0.9995, 0.9994, 0.9991, 0.9985, 0.9979, 0.9897, 0.9931, 0.9472, 0.9881, 0.9803, 0.9615, 0.9238, 0.9151, 0.6822, 0.841, 0.1809, 0.8679, 0.7971, 0.4861, 0.1767, 0.117, 0.09675, 0.1003, 0.09956, 0.09152, 0.06679, 0.06365, 0.08749, 0.09381, 0.1342, 0.2746, 0.5575, 0.5729, 0.2587, 0.3064, 0.09452, 0.1168, 0.2691]): _vg.add([_i], _w, 'REPLACE')
_vg = ob_cylinder.vertex_groups.new(name='lower_leg_r')
for _i, _w in zip([275, 277, 279, 282, 284, 286, 288, 290, 314, 315, 316, 317, 318, 319, 320, 321, 322, 323, 324, 325, 326, 327, 328, 329, 330, 331, 332, 333, 334, 335, 336, 337, 338, 339, 340, 341, 342, 343, 344, 345, 349, 362, 363, 364, 365, 366, 367, 368, 369, 370, 375, 376, 377, 378, 379, 380], [0.08198, 0.06857, 0.06996, 0.08315, 0.09015, 0.08899, 0.08378, 0.08574, 0.9033, 0.8997, 0.9004, 0.9085, 0.9332, 0.9363, 0.9125, 0.9062, 0.9968, 0.9963, 0.9962, 0.9974, 0.9987, 0.9989, 0.9978, 0.997, 0.9933, 0.9997, 0.9984, 0.9869, 0.992, 0.9982, 0.9947, 0.9968, 0.5005, 0.8721, 0.823, 0.1073, 0.1758, 0.7127, 0.2528, 0.8295, 0.02832, 0.4693, 0.4635, 0.2506, 0.3617, 0.366, 0.1777, 0.3174, 0.3308, 0.167, 0.05206, 0.03722, 0.1995, 0.1589, 0.09005, 0.05446]): _vg.add([_i], _w, 'REPLACE')
_vg = ob_cylinder.vertex_groups.new(name='foot_r')
for _i, _w in zip([338, 339, 340, 341, 342, 343, 344, 345, 346, 347, 348, 349, 350, 351, 352, 353, 354, 355, 356, 357, 358, 359, 360, 361, 362, 363, 364, 365, 366, 367, 368, 369, 370, 371, 372, 373, 374, 375, 376, 377, 378, 379, 380, 381, 382, 383, 384], [0.4995, 0.1279, 0.177, 0.8927, 0.8242, 0.2873, 0.7472, 0.1705, 0.9894, 0.9921, 0.9783, 0.9608, 0.9979, 0.9994, 0.9983, 0.9953, 0.999, 0.9999, 0.9997, 0.9986, 0.9994, 0.9998, 0.9998, 0.9993, 0.5307, 0.5365, 0.7494, 0.6383, 0.634, 0.8223, 0.6826, 0.6692, 0.833, 0.9973, 0.9977, 0.9888, 0.9898, 0.9479, 0.9564, 0.8005, 0.8411, 0.91, 0.9455, 0.9811, 0.9877, 0.9946, 0.997]): _vg.add([_i], _w, 'REPLACE')
_vg = ob_cylinder.vertex_groups.new(name='hip_l.001')
for _i, _w in zip([103, 104, 106, 219, 220, 222, 223, 224, 226, 227, 228, 231, 232], [0.1665, 0.06262, 0.04277, 0.02402, 0.0027, 0.04415, 0.1745, 0.0915, 0.03518, 0.169, 0.0834, 0.05195, 0.01922]): _vg.add([_i], _w, 'REPLACE')
_vg = ob_cylinder.vertex_groups.new(name='upper_leg_l')
_vg = ob_cylinder.vertex_groups.new(name='lower_leg_l')
_vg = ob_cylinder.vertex_groups.new(name='foot_l')
_m = ob_cylinder.modifiers.new('Mirror', 'MIRROR')
_m.use_clip = True
_m.use_mirror_u = True
_m.use_mirror_v = True
_m = ob_cylinder.modifiers.new('Subsurf', 'SUBSURF')
_m.uv_smooth = 'PRESERVE_CORNERS'
_m.quality = 2
_m.levels = 0
_m.show_only_control_edges = False
_m = ob_cylinder.modifiers.new('Armature', 'ARMATURE')
_m.object = ob_armature

# ---- collection membership
col_collection_1.objects.link(ob_armature)
col_collection_1.objects.link(ob_cylinder)

# ---- scene / render settings (as saved in the file)
scene.frame_start = 2; scene.frame_end = 39; scene.frame_set(4)
scene.render.engine = 'BLENDER_EEVEE_NEXT'
scene.render.resolution_percentage = 50
scene.render.dither_intensity = 0.0
scene.cycles.use_denoising = False
scene.cycles.samples = 128
scene.cycles.sampling_pattern = 'TABULATED_SOBOL'
scene.cycles.use_adaptive_sampling = False
scene.cycles.use_light_tree = False
scene.cycles.blur_glossy = 0.0
scene.cycles.sample_clamp_indirect = 0.0
scene.view_settings.view_transform = 'Standard'
bpy.context.view_layer.update()

# ---- added for rendering (the .blend has no active camera and no usable light): camera, sun
cam_auto = bpy.data.cameras.new('AutoCamera')
cam_auto.lens = 50.0
cam_auto.sensor_width = 36.0
cam_auto.clip_end = 1000.0
ob_auto_camera = bpy.data.objects.new('AutoCamera', cam_auto)
scene.collection.objects.link(ob_auto_camera)
ob_auto_camera.location = (1.97231, -2.38772, 2.55241)
ob_auto_camera.rotation_euler = (1.09748, -7.21219e-08, 0.694738)
scene.camera = ob_auto_camera
light_auto_sun = bpy.data.lights.new('AutoSun', 'SUN')
light_auto_sun.energy = 3.0
light_auto_sun.angle = 0.0523599
ob_auto_sun = bpy.data.objects.new('AutoSun', light_auto_sun)
scene.collection.objects.link(ob_auto_sun)
ob_auto_sun.rotation_euler = (0.872665, 0.174533, 0.523599)
bpy.context.view_layer.update()
